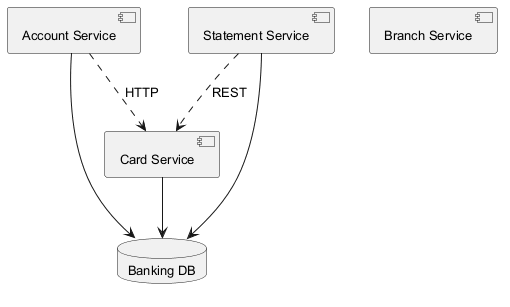

The diagram above was rendered by PlantUML. Its source (embedded in the PNG):
@startuml
skinparam backgroundColor #FFFFFF
skinparam classBackgroundColor #E8F4FA
skinparam classBorderColor #2C7DA0
skinparam defaultFontSize 13
component "Card Service" as C_CardService
component "Branch Service" as C_BranchService
component "Account Service" as C_AccountService
component "Statement Service" as C_StatementService
database "Banking DB" as DB_banking
C_CardService --> DB_banking
C_AccountService --> DB_banking
C_StatementService --> DB_banking
C_StatementService ..> C_CardService : REST
C_AccountService ..> C_CardService : HTTP
@enduml